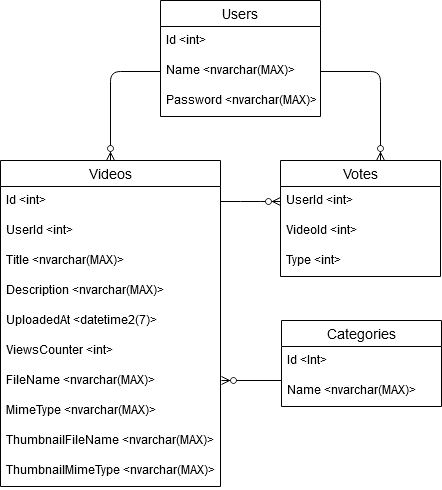

The diagram above was exported from draw.io. Its source (the exported page's mxGraphModel, read from the mxfile embedded in the PNG):
<mxGraphModel dx="747" dy="479" grid="1" gridSize="10" guides="1" tooltips="1" connect="1" arrows="1" fold="1" page="1" pageScale="1" pageWidth="827" pageHeight="1169" math="0" shadow="0">
  <root>
    <mxCell id="0" />
    <mxCell id="1" parent="0" />
    <mxCell id="JjzKiFmeLxXT2uBFeMdX-27" value="" style="edgeStyle=entityRelationEdgeStyle;fontSize=12;html=1;endArrow=ERzeroToMany;endFill=1;exitX=1;exitY=0.5;exitDx=0;exitDy=0;entryX=0;entryY=0.5;entryDx=0;entryDy=0;" edge="1" parent="1" source="JjzKiFmeLxXT2uBFeMdX-6" target="JjzKiFmeLxXT2uBFeMdX-19">
      <mxGeometry width="100" height="100" relative="1" as="geometry">
        <mxPoint x="320" y="210" as="sourcePoint" />
        <mxPoint x="420" y="110" as="targetPoint" />
      </mxGeometry>
    </mxCell>
    <mxCell id="JjzKiFmeLxXT2uBFeMdX-31" value="" style="fontSize=12;html=1;endArrow=ERzeroToMany;endFill=1;exitX=1;exitY=0.5;exitDx=0;exitDy=0;" edge="1" parent="1">
      <mxGeometry width="100" height="100" relative="1" as="geometry">
        <mxPoint x="431" y="410" as="sourcePoint" />
        <mxPoint x="371" y="410" as="targetPoint" />
      </mxGeometry>
    </mxCell>
    <mxCell id="JjzKiFmeLxXT2uBFeMdX-5" value="Videos" style="swimlane;fontStyle=0;childLayout=stackLayout;horizontal=1;startSize=26;horizontalStack=0;resizeParent=1;resizeParentMax=0;resizeLast=0;collapsible=1;marginBottom=0;align=center;fontSize=14;" vertex="1" parent="1">
      <mxGeometry x="150" y="190" width="220" height="326" as="geometry" />
    </mxCell>
    <mxCell id="JjzKiFmeLxXT2uBFeMdX-6" value="Id &lt;int&gt;" style="text;strokeColor=none;fillColor=none;spacingLeft=4;spacingRight=4;overflow=hidden;rotatable=0;points=[[0,0.5],[1,0.5]];portConstraint=eastwest;fontSize=12;" vertex="1" parent="JjzKiFmeLxXT2uBFeMdX-5">
      <mxGeometry y="26" width="220" height="30" as="geometry" />
    </mxCell>
    <mxCell id="JjzKiFmeLxXT2uBFeMdX-7" value="UserId &lt;int&gt;" style="text;strokeColor=none;fillColor=none;spacingLeft=4;spacingRight=4;overflow=hidden;rotatable=0;points=[[0,0.5],[1,0.5]];portConstraint=eastwest;fontSize=12;" vertex="1" parent="JjzKiFmeLxXT2uBFeMdX-5">
      <mxGeometry y="56" width="220" height="30" as="geometry" />
    </mxCell>
    <mxCell id="JjzKiFmeLxXT2uBFeMdX-8" value="Title &lt;nvarchar(MAX)&gt;" style="text;strokeColor=none;fillColor=none;spacingLeft=4;spacingRight=4;overflow=hidden;rotatable=0;points=[[0,0.5],[1,0.5]];portConstraint=eastwest;fontSize=12;" vertex="1" parent="JjzKiFmeLxXT2uBFeMdX-5">
      <mxGeometry y="86" width="220" height="30" as="geometry" />
    </mxCell>
    <mxCell id="JjzKiFmeLxXT2uBFeMdX-11" value="Description &lt;nvarchar(MAX)&gt;" style="text;strokeColor=none;fillColor=none;spacingLeft=4;spacingRight=4;overflow=hidden;rotatable=0;points=[[0,0.5],[1,0.5]];portConstraint=eastwest;fontSize=12;" vertex="1" parent="JjzKiFmeLxXT2uBFeMdX-5">
      <mxGeometry y="116" width="220" height="30" as="geometry" />
    </mxCell>
    <mxCell id="JjzKiFmeLxXT2uBFeMdX-12" value="UploadedAt &lt;datetime2(7)&gt;" style="text;strokeColor=none;fillColor=none;spacingLeft=4;spacingRight=4;overflow=hidden;rotatable=0;points=[[0,0.5],[1,0.5]];portConstraint=eastwest;fontSize=12;" vertex="1" parent="JjzKiFmeLxXT2uBFeMdX-5">
      <mxGeometry y="146" width="220" height="30" as="geometry" />
    </mxCell>
    <mxCell id="JjzKiFmeLxXT2uBFeMdX-13" value="ViewsCounter &lt;int&gt;" style="text;strokeColor=none;fillColor=none;spacingLeft=4;spacingRight=4;overflow=hidden;rotatable=0;points=[[0,0.5],[1,0.5]];portConstraint=eastwest;fontSize=12;" vertex="1" parent="JjzKiFmeLxXT2uBFeMdX-5">
      <mxGeometry y="176" width="220" height="30" as="geometry" />
    </mxCell>
    <mxCell id="JjzKiFmeLxXT2uBFeMdX-14" value="FileName &lt;nvarchar(MAX)&gt;" style="text;strokeColor=none;fillColor=none;spacingLeft=4;spacingRight=4;overflow=hidden;rotatable=0;points=[[0,0.5],[1,0.5]];portConstraint=eastwest;fontSize=12;" vertex="1" parent="JjzKiFmeLxXT2uBFeMdX-5">
      <mxGeometry y="206" width="220" height="30" as="geometry" />
    </mxCell>
    <mxCell id="JjzKiFmeLxXT2uBFeMdX-15" value="MimeType &lt;nvarchar(MAX)&gt;" style="text;strokeColor=none;fillColor=none;spacingLeft=4;spacingRight=4;overflow=hidden;rotatable=0;points=[[0,0.5],[1,0.5]];portConstraint=eastwest;fontSize=12;" vertex="1" parent="JjzKiFmeLxXT2uBFeMdX-5">
      <mxGeometry y="236" width="220" height="30" as="geometry" />
    </mxCell>
    <mxCell id="JjzKiFmeLxXT2uBFeMdX-16" value="ThumbnailFileName &lt;nvarchar(MAX)&gt;" style="text;strokeColor=none;fillColor=none;spacingLeft=4;spacingRight=4;overflow=hidden;rotatable=0;points=[[0,0.5],[1,0.5]];portConstraint=eastwest;fontSize=12;" vertex="1" parent="JjzKiFmeLxXT2uBFeMdX-5">
      <mxGeometry y="266" width="220" height="30" as="geometry" />
    </mxCell>
    <mxCell id="JjzKiFmeLxXT2uBFeMdX-17" value="ThumbnailMimeType &lt;nvarchar(MAX)&gt;" style="text;strokeColor=none;fillColor=none;spacingLeft=4;spacingRight=4;overflow=hidden;rotatable=0;points=[[0,0.5],[1,0.5]];portConstraint=eastwest;fontSize=12;" vertex="1" parent="JjzKiFmeLxXT2uBFeMdX-5">
      <mxGeometry y="296" width="220" height="30" as="geometry" />
    </mxCell>
    <mxCell id="JjzKiFmeLxXT2uBFeMdX-18" value="Votes" style="swimlane;fontStyle=0;childLayout=stackLayout;horizontal=1;startSize=26;horizontalStack=0;resizeParent=1;resizeParentMax=0;resizeLast=0;collapsible=1;marginBottom=0;align=center;fontSize=14;" vertex="1" parent="1">
      <mxGeometry x="430" y="190" width="160" height="116" as="geometry" />
    </mxCell>
    <mxCell id="JjzKiFmeLxXT2uBFeMdX-19" value="UserId &lt;int&gt;" style="text;strokeColor=none;fillColor=none;spacingLeft=4;spacingRight=4;overflow=hidden;rotatable=0;points=[[0,0.5],[1,0.5]];portConstraint=eastwest;fontSize=12;" vertex="1" parent="JjzKiFmeLxXT2uBFeMdX-18">
      <mxGeometry y="26" width="160" height="30" as="geometry" />
    </mxCell>
    <mxCell id="JjzKiFmeLxXT2uBFeMdX-20" value="VideoId &lt;int&gt;" style="text;strokeColor=none;fillColor=none;spacingLeft=4;spacingRight=4;overflow=hidden;rotatable=0;points=[[0,0.5],[1,0.5]];portConstraint=eastwest;fontSize=12;" vertex="1" parent="JjzKiFmeLxXT2uBFeMdX-18">
      <mxGeometry y="56" width="160" height="30" as="geometry" />
    </mxCell>
    <mxCell id="JjzKiFmeLxXT2uBFeMdX-21" value="Type &lt;int&gt;" style="text;strokeColor=none;fillColor=none;spacingLeft=4;spacingRight=4;overflow=hidden;rotatable=0;points=[[0,0.5],[1,0.5]];portConstraint=eastwest;fontSize=12;" vertex="1" parent="JjzKiFmeLxXT2uBFeMdX-18">
      <mxGeometry y="86" width="160" height="30" as="geometry" />
    </mxCell>
    <mxCell id="JjzKiFmeLxXT2uBFeMdX-1" value="Categories" style="swimlane;fontStyle=0;childLayout=stackLayout;horizontal=1;startSize=26;horizontalStack=0;resizeParent=1;resizeParentMax=0;resizeLast=0;collapsible=1;marginBottom=0;align=center;fontSize=14;" vertex="1" parent="1">
      <mxGeometry x="431" y="350" width="160" height="86" as="geometry" />
    </mxCell>
    <mxCell id="JjzKiFmeLxXT2uBFeMdX-2" value="Id &lt;Int&gt;" style="text;strokeColor=none;fillColor=none;spacingLeft=4;spacingRight=4;overflow=hidden;rotatable=0;points=[[0,0.5],[1,0.5]];portConstraint=eastwest;fontSize=12;" vertex="1" parent="JjzKiFmeLxXT2uBFeMdX-1">
      <mxGeometry y="26" width="160" height="30" as="geometry" />
    </mxCell>
    <mxCell id="JjzKiFmeLxXT2uBFeMdX-3" value="Name &lt;nvarchar(MAX)&gt;" style="text;strokeColor=none;fillColor=none;spacingLeft=4;spacingRight=4;overflow=hidden;rotatable=0;points=[[0,0.5],[1,0.5]];portConstraint=eastwest;fontSize=12;" vertex="1" parent="JjzKiFmeLxXT2uBFeMdX-1">
      <mxGeometry y="56" width="160" height="30" as="geometry" />
    </mxCell>
    <mxCell id="JjzKiFmeLxXT2uBFeMdX-22" value="Users" style="swimlane;fontStyle=0;childLayout=stackLayout;horizontal=1;startSize=26;horizontalStack=0;resizeParent=1;resizeParentMax=0;resizeLast=0;collapsible=1;marginBottom=0;align=center;fontSize=14;" vertex="1" parent="1">
      <mxGeometry x="310" y="30" width="160" height="116" as="geometry" />
    </mxCell>
    <mxCell id="JjzKiFmeLxXT2uBFeMdX-23" value="Id &lt;int&gt;" style="text;strokeColor=none;fillColor=none;spacingLeft=4;spacingRight=4;overflow=hidden;rotatable=0;points=[[0,0.5],[1,0.5]];portConstraint=eastwest;fontSize=12;" vertex="1" parent="JjzKiFmeLxXT2uBFeMdX-22">
      <mxGeometry y="26" width="160" height="30" as="geometry" />
    </mxCell>
    <mxCell id="JjzKiFmeLxXT2uBFeMdX-24" value="Name &lt;nvarchar(MAX)&gt;" style="text;strokeColor=none;fillColor=none;spacingLeft=4;spacingRight=4;overflow=hidden;rotatable=0;points=[[0,0.5],[1,0.5]];portConstraint=eastwest;fontSize=12;" vertex="1" parent="JjzKiFmeLxXT2uBFeMdX-22">
      <mxGeometry y="56" width="160" height="30" as="geometry" />
    </mxCell>
    <mxCell id="JjzKiFmeLxXT2uBFeMdX-25" value="Password &lt;nvarchar(MAX)&gt;" style="text;strokeColor=none;fillColor=none;spacingLeft=4;spacingRight=4;overflow=hidden;rotatable=0;points=[[0,0.5],[1,0.5]];portConstraint=eastwest;fontSize=12;" vertex="1" parent="JjzKiFmeLxXT2uBFeMdX-22">
      <mxGeometry y="86" width="160" height="30" as="geometry" />
    </mxCell>
    <mxCell id="JjzKiFmeLxXT2uBFeMdX-32" value="" style="fontSize=12;html=1;endArrow=ERzeroToMany;endFill=1;entryX=0.5;entryY=0;entryDx=0;entryDy=0;edgeStyle=orthogonalEdgeStyle;exitX=0;exitY=0.5;exitDx=0;exitDy=0;" edge="1" parent="1" source="JjzKiFmeLxXT2uBFeMdX-24" target="JjzKiFmeLxXT2uBFeMdX-5">
      <mxGeometry width="100" height="100" relative="1" as="geometry">
        <mxPoint x="260" y="80" as="sourcePoint" />
        <mxPoint x="470" y="160" as="targetPoint" />
      </mxGeometry>
    </mxCell>
    <mxCell id="JjzKiFmeLxXT2uBFeMdX-33" value="" style="fontSize=12;html=1;endArrow=ERzeroToMany;endFill=1;edgeStyle=orthogonalEdgeStyle;exitX=1;exitY=0.5;exitDx=0;exitDy=0;" edge="1" parent="1" source="JjzKiFmeLxXT2uBFeMdX-24">
      <mxGeometry width="100" height="100" relative="1" as="geometry">
        <mxPoint x="590" y="100" as="sourcePoint" />
        <mxPoint x="530" y="190" as="targetPoint" />
        <Array as="points">
          <mxPoint x="530" y="101" />
          <mxPoint x="530" y="190" />
        </Array>
      </mxGeometry>
    </mxCell>
  </root>
</mxGraphModel>